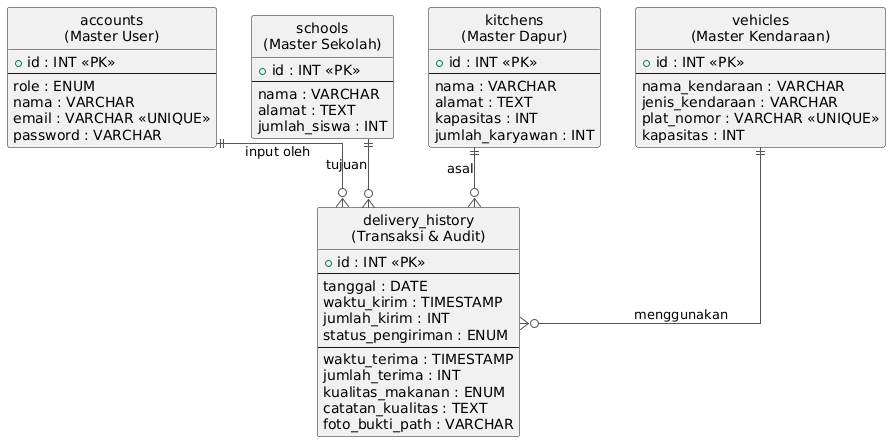

The diagram above was rendered by PlantUML. Its source (embedded in the PNG):
@startuml
hide circle
skinparam linetype ortho
skinparam entity {
    BackgroundColor #F9F9F9
    BorderColor #333
}
skinparam arrow {
    Color #555
}

entity "accounts\n(Master User)" as accounts {
    + id : INT <<PK>>
    --
    role : ENUM
    nama : VARCHAR
    email : VARCHAR <<UNIQUE>>
    password : VARCHAR
}

entity "schools\n(Master Sekolah)" as schools {
    + id : INT <<PK>>
    --
    nama : VARCHAR
    alamat : TEXT
    jumlah_siswa : INT
}

entity "kitchens\n(Master Dapur)" as kitchens {
    + id : INT <<PK>>
    --
    nama : VARCHAR
    alamat : TEXT
    kapasitas : INT
    jumlah_karyawan : INT
}

entity "vehicles\n(Master Kendaraan)" as vehicles {
    + id : INT <<PK>>
    --
    nama_kendaraan : VARCHAR
    jenis_kendaraan : VARCHAR
    plat_nomor : VARCHAR <<UNIQUE>>
    kapasitas : INT
}

entity "delivery_history\n(Transaksi & Audit)" as delivery {
    + id : INT <<PK>>
    --
    tanggal : DATE
    waktu_kirim : TIMESTAMP
    jumlah_kirim : INT
    status_pengiriman : ENUM
    --
    waktu_terima : TIMESTAMP
    jumlah_terima : INT
    kualitas_makanan : ENUM
    catatan_kualitas : TEXT
    foto_bukti_path : VARCHAR
}

accounts  ||--o{ delivery : "input oleh"
schools   ||--o{ delivery : "tujuan"
kitchens  ||--o{ delivery : "asal"
vehicles  ||--o{ delivery : "menggunakan"
@enduml